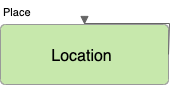

The diagram above was exported from draw.io. Its source (the exported page's mxGraphModel, read from the mxfile embedded in the PNG):
<mxGraphModel dx="2066" dy="1077" grid="1" gridSize="10" guides="1" tooltips="1" connect="1" arrows="1" fold="1" page="1" pageScale="1" pageWidth="827" pageHeight="1169" math="0" shadow="0">
  <root>
    <mxCell id="0" />
    <mxCell id="1" parent="0" />
    <UserObject label="Location" lucidchartObjectId="68FggYH9qfV-" id="1jsy3ikf_4w10Guapz6l-1">
      <mxCell style="html=1;whiteSpace=wrap;whiteSpace=wrap;fontSize=16;fontColor=#000000;spacingLeft=6.72;spacingRight=11.2;spacingTop=3.2;spacing=3;strokeColor=#999999;strokeOpacity=100;fillOpacity=100;rounded=1;absoluteArcSize=1;arcSize=9.6;fillColor=#c7e8ac;" vertex="1" zOrder="142" parent="1">
        <mxGeometry x="12" y="36" width="168" height="60" as="geometry" />
      </mxCell>
    </UserObject>
    <UserObject label="" lucidchartObjectId="XcGgEKluhfVv" id="1jsy3ikf_4w10Guapz6l-2">
      <mxCell style="html=1;jettySize=18;whiteSpace=wrap;fontSize=11;strokeColor=#666666;strokeOpacity=100;rounded=1;arcSize=0;edgeStyle=orthogonalEdgeStyle;startArrow=block;endFill=1;;endArrow=none;;exitX=0.5;exitY=-0.01;exitPerimeter=1;entryX=1.0035714285714286;entryY=0.5;entryPerimeter=1;" edge="1" parent="1" source="1jsy3ikf_4w10Guapz6l-1" target="1jsy3ikf_4w10Guapz6l-1">
        <mxGeometry width="100" height="100" relative="1" as="geometry">
          <Array as="points">
            <mxPoint x="96" y="35" generated="1" />
            <mxPoint x="181" y="66" generated="1" />
          </Array>
        </mxGeometry>
      </mxCell>
    </UserObject>
    <UserObject label="Place" lucidchartObjectId="5U7hPp2nAxd9" id="1jsy3ikf_4w10Guapz6l-3">
      <mxCell style="html=1;whiteSpace=wrap;;whiteSpace=wrap;fontSize=11;fontColor=#000000;align=left;spacing=3;strokeOpacity=0;fillOpacity=0;fillColor=#ffffff;" vertex="1" zOrder="149" parent="1">
        <mxGeometry x="12" y="12" width="168" height="24" as="geometry" />
      </mxCell>
    </UserObject>
  </root>
</mxGraphModel>